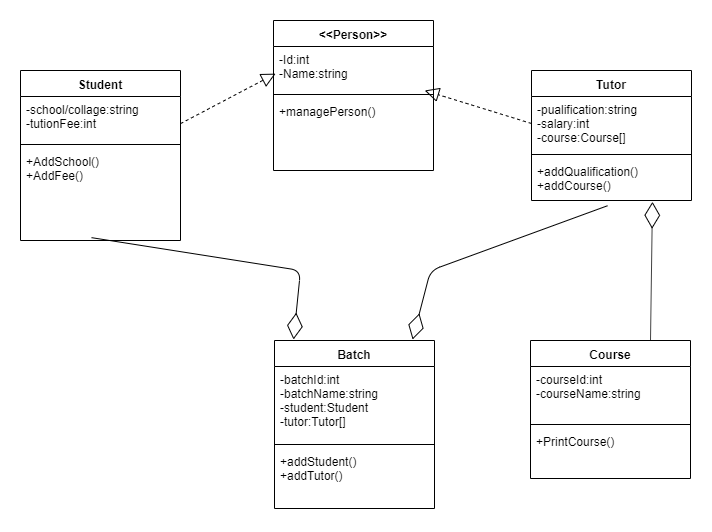

The diagram above was exported from draw.io. Its source (the exported page's mxGraphModel, read from the mxfile embedded in the PNG):
<mxGraphModel dx="1408" dy="769" grid="1" gridSize="10" guides="1" tooltips="1" connect="1" arrows="1" fold="1" page="1" pageScale="1" pageWidth="827" pageHeight="1169" math="0" shadow="0">
  <root>
    <mxCell id="0" />
    <mxCell id="1" parent="0" />
    <mxCell id="dDY86EcEnpBjBxp4tZuk-3" value="&lt;&lt;Person&gt;&gt;" style="swimlane;fontStyle=1;align=center;verticalAlign=top;childLayout=stackLayout;horizontal=1;startSize=26;horizontalStack=0;resizeParent=1;resizeParentMax=0;resizeLast=0;collapsible=1;marginBottom=0;" vertex="1" parent="1">
      <mxGeometry x="333" y="30" width="160" height="150" as="geometry" />
    </mxCell>
    <mxCell id="dDY86EcEnpBjBxp4tZuk-4" value="-Id:int&#10;-Name:string" style="text;strokeColor=none;fillColor=none;align=left;verticalAlign=top;spacingLeft=4;spacingRight=4;overflow=hidden;rotatable=0;points=[[0,0.5],[1,0.5]];portConstraint=eastwest;" vertex="1" parent="dDY86EcEnpBjBxp4tZuk-3">
      <mxGeometry y="26" width="160" height="44" as="geometry" />
    </mxCell>
    <mxCell id="dDY86EcEnpBjBxp4tZuk-5" value="" style="line;strokeWidth=1;fillColor=none;align=left;verticalAlign=middle;spacingTop=-1;spacingLeft=3;spacingRight=3;rotatable=0;labelPosition=right;points=[];portConstraint=eastwest;" vertex="1" parent="dDY86EcEnpBjBxp4tZuk-3">
      <mxGeometry y="70" width="160" height="8" as="geometry" />
    </mxCell>
    <mxCell id="dDY86EcEnpBjBxp4tZuk-6" value="+managePerson()" style="text;strokeColor=none;fillColor=none;align=left;verticalAlign=top;spacingLeft=4;spacingRight=4;overflow=hidden;rotatable=0;points=[[0,0.5],[1,0.5]];portConstraint=eastwest;" vertex="1" parent="dDY86EcEnpBjBxp4tZuk-3">
      <mxGeometry y="78" width="160" height="72" as="geometry" />
    </mxCell>
    <mxCell id="dDY86EcEnpBjBxp4tZuk-11" value="Student&#10;" style="swimlane;fontStyle=1;align=center;verticalAlign=top;childLayout=stackLayout;horizontal=1;startSize=26;horizontalStack=0;resizeParent=1;resizeParentMax=0;resizeLast=0;collapsible=1;marginBottom=0;" vertex="1" parent="1">
      <mxGeometry x="80" y="80" width="160" height="170" as="geometry" />
    </mxCell>
    <mxCell id="dDY86EcEnpBjBxp4tZuk-12" value="-school/collage:string&#10;-tutionFee:int" style="text;strokeColor=none;fillColor=none;align=left;verticalAlign=top;spacingLeft=4;spacingRight=4;overflow=hidden;rotatable=0;points=[[0,0.5],[1,0.5]];portConstraint=eastwest;" vertex="1" parent="dDY86EcEnpBjBxp4tZuk-11">
      <mxGeometry y="26" width="160" height="44" as="geometry" />
    </mxCell>
    <mxCell id="dDY86EcEnpBjBxp4tZuk-13" value="" style="line;strokeWidth=1;fillColor=none;align=left;verticalAlign=middle;spacingTop=-1;spacingLeft=3;spacingRight=3;rotatable=0;labelPosition=right;points=[];portConstraint=eastwest;" vertex="1" parent="dDY86EcEnpBjBxp4tZuk-11">
      <mxGeometry y="70" width="160" height="8" as="geometry" />
    </mxCell>
    <mxCell id="dDY86EcEnpBjBxp4tZuk-14" value="+AddSchool()&#10;+AddFee()" style="text;strokeColor=none;fillColor=none;align=left;verticalAlign=top;spacingLeft=4;spacingRight=4;overflow=hidden;rotatable=0;points=[[0,0.5],[1,0.5]];portConstraint=eastwest;" vertex="1" parent="dDY86EcEnpBjBxp4tZuk-11">
      <mxGeometry y="78" width="160" height="92" as="geometry" />
    </mxCell>
    <mxCell id="dDY86EcEnpBjBxp4tZuk-15" value="Tutor" style="swimlane;fontStyle=1;align=center;verticalAlign=top;childLayout=stackLayout;horizontal=1;startSize=26;horizontalStack=0;resizeParent=1;resizeParentMax=0;resizeLast=0;collapsible=1;marginBottom=0;" vertex="1" parent="1">
      <mxGeometry x="591" y="80" width="160" height="130" as="geometry" />
    </mxCell>
    <mxCell id="dDY86EcEnpBjBxp4tZuk-16" value="-pualification:string&#10;-salary:int&#10;-course:Course[]" style="text;strokeColor=none;fillColor=none;align=left;verticalAlign=top;spacingLeft=4;spacingRight=4;overflow=hidden;rotatable=0;points=[[0,0.5],[1,0.5]];portConstraint=eastwest;" vertex="1" parent="dDY86EcEnpBjBxp4tZuk-15">
      <mxGeometry y="26" width="160" height="54" as="geometry" />
    </mxCell>
    <mxCell id="dDY86EcEnpBjBxp4tZuk-17" value="" style="line;strokeWidth=1;fillColor=none;align=left;verticalAlign=middle;spacingTop=-1;spacingLeft=3;spacingRight=3;rotatable=0;labelPosition=right;points=[];portConstraint=eastwest;" vertex="1" parent="dDY86EcEnpBjBxp4tZuk-15">
      <mxGeometry y="80" width="160" height="8" as="geometry" />
    </mxCell>
    <mxCell id="dDY86EcEnpBjBxp4tZuk-18" value="+addQualification()&#10;+addCourse()" style="text;strokeColor=none;fillColor=none;align=left;verticalAlign=top;spacingLeft=4;spacingRight=4;overflow=hidden;rotatable=0;points=[[0,0.5],[1,0.5]];portConstraint=eastwest;" vertex="1" parent="dDY86EcEnpBjBxp4tZuk-15">
      <mxGeometry y="88" width="160" height="42" as="geometry" />
    </mxCell>
    <mxCell id="dDY86EcEnpBjBxp4tZuk-19" value="Batch" style="swimlane;fontStyle=1;align=center;verticalAlign=top;childLayout=stackLayout;horizontal=1;startSize=26;horizontalStack=0;resizeParent=1;resizeParentMax=0;resizeLast=0;collapsible=1;marginBottom=0;" vertex="1" parent="1">
      <mxGeometry x="334" y="350" width="160" height="168" as="geometry" />
    </mxCell>
    <mxCell id="dDY86EcEnpBjBxp4tZuk-20" value="-batchId:int&#10;-batchName:string&#10;-student:Student&#10;-tutor:Tutor[]" style="text;strokeColor=none;fillColor=none;align=left;verticalAlign=top;spacingLeft=4;spacingRight=4;overflow=hidden;rotatable=0;points=[[0,0.5],[1,0.5]];portConstraint=eastwest;" vertex="1" parent="dDY86EcEnpBjBxp4tZuk-19">
      <mxGeometry y="26" width="160" height="74" as="geometry" />
    </mxCell>
    <mxCell id="dDY86EcEnpBjBxp4tZuk-21" value="" style="line;strokeWidth=1;fillColor=none;align=left;verticalAlign=middle;spacingTop=-1;spacingLeft=3;spacingRight=3;rotatable=0;labelPosition=right;points=[];portConstraint=eastwest;" vertex="1" parent="dDY86EcEnpBjBxp4tZuk-19">
      <mxGeometry y="100" width="160" height="8" as="geometry" />
    </mxCell>
    <mxCell id="dDY86EcEnpBjBxp4tZuk-22" value="+addStudent()&#10;+addTutor()" style="text;strokeColor=none;fillColor=none;align=left;verticalAlign=top;spacingLeft=4;spacingRight=4;overflow=hidden;rotatable=0;points=[[0,0.5],[1,0.5]];portConstraint=eastwest;" vertex="1" parent="dDY86EcEnpBjBxp4tZuk-19">
      <mxGeometry y="108" width="160" height="60" as="geometry" />
    </mxCell>
    <mxCell id="dDY86EcEnpBjBxp4tZuk-23" value="Course" style="swimlane;fontStyle=1;align=center;verticalAlign=top;childLayout=stackLayout;horizontal=1;startSize=26;horizontalStack=0;resizeParent=1;resizeParentMax=0;resizeLast=0;collapsible=1;marginBottom=0;" vertex="1" parent="1">
      <mxGeometry x="590" y="350" width="160" height="138" as="geometry" />
    </mxCell>
    <mxCell id="dDY86EcEnpBjBxp4tZuk-24" value="-courseId:int&#10;-courseName:string&#10;" style="text;strokeColor=none;fillColor=none;align=left;verticalAlign=top;spacingLeft=4;spacingRight=4;overflow=hidden;rotatable=0;points=[[0,0.5],[1,0.5]];portConstraint=eastwest;" vertex="1" parent="dDY86EcEnpBjBxp4tZuk-23">
      <mxGeometry y="26" width="160" height="54" as="geometry" />
    </mxCell>
    <mxCell id="dDY86EcEnpBjBxp4tZuk-25" value="" style="line;strokeWidth=1;fillColor=none;align=left;verticalAlign=middle;spacingTop=-1;spacingLeft=3;spacingRight=3;rotatable=0;labelPosition=right;points=[];portConstraint=eastwest;" vertex="1" parent="dDY86EcEnpBjBxp4tZuk-23">
      <mxGeometry y="80" width="160" height="8" as="geometry" />
    </mxCell>
    <mxCell id="dDY86EcEnpBjBxp4tZuk-26" value="+PrintCourse()" style="text;strokeColor=none;fillColor=none;align=left;verticalAlign=top;spacingLeft=4;spacingRight=4;overflow=hidden;rotatable=0;points=[[0,0.5],[1,0.5]];portConstraint=eastwest;" vertex="1" parent="dDY86EcEnpBjBxp4tZuk-23">
      <mxGeometry y="88" width="160" height="50" as="geometry" />
    </mxCell>
    <mxCell id="dDY86EcEnpBjBxp4tZuk-27" value="" style="endArrow=diamondThin;endFill=0;endSize=24;html=1;exitX=0.475;exitY=1.125;exitDx=0;exitDy=0;exitPerimeter=0;entryX=0.863;entryY=-0.006;entryDx=0;entryDy=0;entryPerimeter=0;" edge="1" parent="1" source="dDY86EcEnpBjBxp4tZuk-18" target="dDY86EcEnpBjBxp4tZuk-19">
      <mxGeometry width="160" relative="1" as="geometry">
        <mxPoint x="670" y="270" as="sourcePoint" />
        <mxPoint x="550" y="260" as="targetPoint" />
        <Array as="points">
          <mxPoint x="490" y="280" />
        </Array>
      </mxGeometry>
    </mxCell>
    <mxCell id="dDY86EcEnpBjBxp4tZuk-28" value="" style="endArrow=diamondThin;endFill=0;endSize=24;html=1;exitX=0.75;exitY=0;exitDx=0;exitDy=0;entryX=0.756;entryY=1.031;entryDx=0;entryDy=0;entryPerimeter=0;" edge="1" parent="1" source="dDY86EcEnpBjBxp4tZuk-23" target="dDY86EcEnpBjBxp4tZuk-18">
      <mxGeometry width="160" relative="1" as="geometry">
        <mxPoint x="678.0799999999999" y="250" as="sourcePoint" />
        <mxPoint x="750" y="310" as="targetPoint" />
      </mxGeometry>
    </mxCell>
    <mxCell id="dDY86EcEnpBjBxp4tZuk-31" value="" style="endArrow=diamondThin;endFill=0;endSize=24;html=1;exitX=0.444;exitY=0.969;exitDx=0;exitDy=0;exitPerimeter=0;entryX=0.119;entryY=-0.006;entryDx=0;entryDy=0;entryPerimeter=0;" edge="1" parent="1" source="dDY86EcEnpBjBxp4tZuk-14" target="dDY86EcEnpBjBxp4tZuk-19">
      <mxGeometry width="160" relative="1" as="geometry">
        <mxPoint x="676" y="254" as="sourcePoint" />
        <mxPoint x="360" y="320" as="targetPoint" />
        <Array as="points">
          <mxPoint x="360" y="280" />
        </Array>
      </mxGeometry>
    </mxCell>
    <mxCell id="dDY86EcEnpBjBxp4tZuk-33" value="" style="endArrow=block;dashed=1;endFill=0;endSize=12;html=1;exitX=1;exitY=0.617;exitDx=0;exitDy=0;exitPerimeter=0;entryX=0.013;entryY=0.617;entryDx=0;entryDy=0;entryPerimeter=0;" edge="1" parent="1" source="dDY86EcEnpBjBxp4tZuk-12" target="dDY86EcEnpBjBxp4tZuk-4">
      <mxGeometry width="160" relative="1" as="geometry">
        <mxPoint x="80" y="530" as="sourcePoint" />
        <mxPoint x="150" y="550" as="targetPoint" />
      </mxGeometry>
    </mxCell>
    <mxCell id="dDY86EcEnpBjBxp4tZuk-34" value="" style="endArrow=block;dashed=1;endFill=0;endSize=12;html=1;exitX=0;exitY=0.5;exitDx=0;exitDy=0;" edge="1" parent="1" source="dDY86EcEnpBjBxp4tZuk-16" target="dDY86EcEnpBjBxp4tZuk-4">
      <mxGeometry width="160" relative="1" as="geometry">
        <mxPoint x="250" y="173.99800000000005" as="sourcePoint" />
        <mxPoint x="345.0799999999999" y="173.99800000000005" as="targetPoint" />
      </mxGeometry>
    </mxCell>
  </root>
</mxGraphModel>